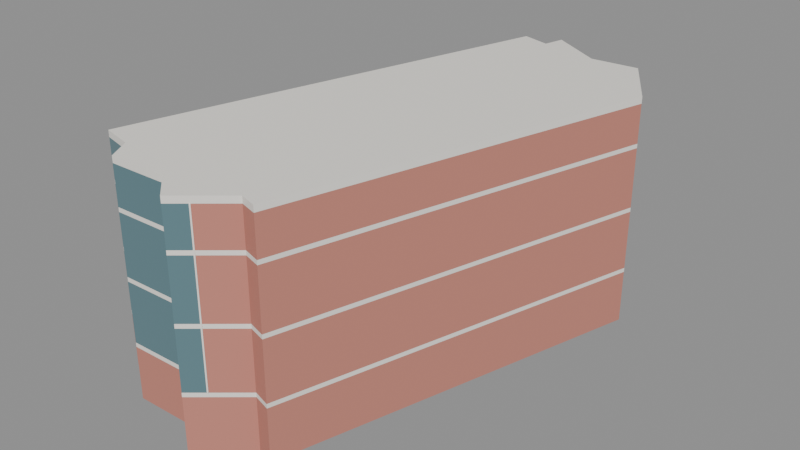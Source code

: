 # Source: gh.blend  (saved by Blender 5.2.45; exported with 4.5.12 LTS)
import bpy
from mathutils import Matrix  # noqa: F401  (used for matrix-valued properties, if any)

bpy.ops.wm.read_factory_settings(use_empty=True)
scene = bpy.context.scene
scene.name = 'Scene'

# ---- materials (node trees are filled in below, after node groups)
mat_ghb_brick = bpy.data.materials.new('GHB_brick')
mat_ghb_brick.diffuse_color = (0.56, 0.22, 0.17, 1.0)
mat_ghb_glass = bpy.data.materials.new('GHB_glass')
mat_ghb_glass.diffuse_color = (0.16, 0.29, 0.33, 1.0)
mat_ghb_white = bpy.data.materials.new('GHB_white')
mat_ghb_white.diffuse_color = (0.9, 0.87, 0.81, 1.0)

# ---- material node trees
mat_ghb_brick.use_nodes = True; mat_ghb_brick.node_tree.nodes.clear()
_N = mat_ghb_brick.node_tree.nodes; _L = mat_ghb_brick.node_tree.links
n0 = _N.new('ShaderNodeBsdfPrincipled'); n0.name = 'Principled BSDF'; n0.location = (-200, 100)
n0.inputs[0].default_value = (0.56, 0.22, 0.17, 1.0)
n0.inputs[2].default_value = 0.8
n0.inputs[10].default_value = 0.005
n1 = _N.new('ShaderNodeOutputMaterial'); n1.name = 'Material Output'; n1.location = (200, 100)
_L.new(n0.outputs[0], n1.inputs[0])
n1.is_active_output = True
mat_ghb_glass.use_nodes = True; mat_ghb_glass.node_tree.nodes.clear()
_N = mat_ghb_glass.node_tree.nodes; _L = mat_ghb_glass.node_tree.links
n0 = _N.new('ShaderNodeBsdfPrincipled'); n0.name = 'Principled BSDF'; n0.location = (-200, 100)
n0.inputs[0].default_value = (0.16, 0.29, 0.33, 1.0)
n0.inputs[1].default_value = 0.35
n0.inputs[2].default_value = 0.12
n0.inputs[10].default_value = 0.005
n1 = _N.new('ShaderNodeOutputMaterial'); n1.name = 'Material Output'; n1.location = (200, 100)
_L.new(n0.outputs[0], n1.inputs[0])
n1.is_active_output = True
mat_ghb_white.use_nodes = True; mat_ghb_white.node_tree.nodes.clear()
_N = mat_ghb_white.node_tree.nodes; _L = mat_ghb_white.node_tree.links
n0 = _N.new('ShaderNodeBsdfPrincipled'); n0.name = 'Principled BSDF'; n0.location = (-200, 100)
n0.inputs[0].default_value = (0.9, 0.87, 0.81, 1.0)
n0.inputs[2].default_value = 0.6
n0.inputs[10].default_value = 0.005
n1 = _N.new('ShaderNodeOutputMaterial'); n1.name = 'Material Output'; n1.location = (200, 100)
_L.new(n0.outputs[0], n1.inputs[0])
n1.is_active_output = True

# ---- meshes
me_ghb_podium = bpy.data.meshes.new('GHB_podium')
me_ghb_podium.from_pydata([(0.29, 23.43, 0.0), (-0.19, 21.47, 0.0), (-2.91, 22.24, 0.0), (-14.31, -18.01, 0.0), (-11.26, -18.76, 0.0), (-10.07, -20.9, 0.0), (-4.49, -20.79, 0.0), (-2.03, -23.02, 0.0), (2.21, -19.47, 0.0), (3.83, -19.97, 0.0), (13.7, 14.67, 0.0), (9.9, 20.79, 0.0), (5.38, 20.44, 0.0), (0.29, 23.43, 5.0), (-0.19, 21.47, 5.0), (-2.91, 22.24, 5.0), (-14.31, -18.01, 5.0), (-11.26, -18.76, 5.0), (-10.07, -20.9, 5.0), (-4.49, -20.79, 5.0), (-2.03, -23.02, 5.0), (2.21, -19.47, 5.0), (3.83, -19.97, 5.0), (13.7, 14.67, 5.0), (9.9, 20.79, 5.0), (5.38, 20.44, 5.0)], [], [(0, 1, 14, 13), (1, 2, 15, 14), (2, 3, 16, 15), (3, 4, 17, 16), (4, 5, 18, 17), (5, 6, 19, 18), (6, 7, 20, 19), (7, 8, 21, 20), (8, 9, 22, 21), (9, 10, 23, 22), (10, 11, 24, 23), (11, 12, 25, 24), (12, 0, 13, 25), (25, 13, 14), (1, 0, 12), (14, 15, 16), (3, 2, 1), (25, 14, 16), (3, 1, 12), (23, 24, 25), (12, 11, 10), (23, 25, 16), (3, 12, 10), (22, 23, 21), (8, 10, 9), (21, 23, 16), (3, 10, 8), (21, 16, 17), (4, 3, 8), (21, 17, 18), (5, 4, 8), (20, 21, 19), (6, 8, 7), (19, 21, 18), (5, 8, 6)])
me_ghb_podium.materials.append(mat_ghb_brick)
me_ghb_podium.update()
me_ghb_tower_0 = bpy.data.meshes.new('GHB_tower_0')
me_ghb_tower_0.from_pydata([(0.29, 23.43, 5.4), (-0.19, 21.47, 5.4), (-2.91, 22.24, 5.4), (-13.3, -14.43, 5.4), (-0.5349, -21.77, 5.4), (2.21, -19.47, 5.4), (3.83, -19.97, 5.4), (13.7, 14.67, 5.4), (9.9, 20.79, 5.4), (5.38, 20.44, 5.4), (0.29, 23.43, 11.0), (-0.19, 21.47, 11.0), (-2.91, 22.24, 11.0), (-13.3, -14.43, 11.0), (-0.5349, -21.77, 11.0), (2.21, -19.47, 11.0), (3.83, -19.97, 11.0), (13.7, 14.67, 11.0), (9.9, 20.79, 11.0), (5.38, 20.44, 11.0)], [], [(0, 1, 11, 10), (1, 2, 12, 11), (2, 3, 13, 12), (3, 4, 14, 13), (4, 5, 15, 14), (5, 6, 16, 15), (6, 7, 17, 16), (7, 8, 18, 17), (8, 9, 19, 18), (9, 0, 10, 19), (19, 10, 11), (1, 0, 9), (11, 12, 13), (3, 2, 1), (19, 11, 13), (3, 1, 9), (17, 18, 19), (9, 8, 7), (17, 19, 13), (3, 9, 7), (16, 17, 13), (3, 7, 6), (16, 13, 15), (5, 3, 6), (15, 13, 14), (4, 3, 5)])
me_ghb_tower_0.materials.append(mat_ghb_brick)
me_ghb_tower_0.update()
me_ghb_corner_glass_0 = bpy.data.meshes.new('GHB_corner_glass_0')
me_ghb_corner_glass_0.from_pydata([(-13.3, -14.43, 5.4), (-14.31, -18.01, 5.4), (-11.26, -18.76, 5.4), (-10.07, -20.9, 5.4), (-4.49, -20.79, 5.4), (-2.03, -23.02, 5.4), (-0.5349, -21.77, 5.4), (-13.3, -14.43, 11.0), (-14.31, -18.01, 11.0), (-11.26, -18.76, 11.0), (-10.07, -20.9, 11.0), (-4.49, -20.79, 11.0), (-2.03, -23.02, 11.0), (-0.5349, -21.77, 11.0)], [], [(0, 1, 8, 7), (1, 2, 9, 8), (2, 3, 10, 9), (3, 4, 11, 10), (4, 5, 12, 11), (5, 6, 13, 12), (6, 0, 7, 13), (13, 7, 9), (2, 0, 6), (9, 7, 8), (1, 0, 2), (13, 9, 11), (4, 2, 6), (11, 9, 10), (3, 2, 4), (13, 11, 12), (5, 4, 6)])
me_ghb_corner_glass_0.materials.append(mat_ghb_glass)
me_ghb_corner_glass_0.update()
me_ghb_tower_1 = bpy.data.meshes.new('GHB_tower_1')
me_ghb_tower_1.from_pydata([(0.29, 23.43, 11.4), (-0.19, 21.47, 11.4), (-2.91, 22.24, 11.4), (-13.3, -14.43, 11.4), (-0.5349, -21.77, 11.4), (2.21, -19.47, 11.4), (3.83, -19.97, 11.4), (13.7, 14.67, 11.4), (9.9, 20.79, 11.4), (5.38, 20.44, 11.4), (0.29, 23.43, 17.0), (-0.19, 21.47, 17.0), (-2.91, 22.24, 17.0), (-13.3, -14.43, 17.0), (-0.5349, -21.77, 17.0), (2.21, -19.47, 17.0), (3.83, -19.97, 17.0), (13.7, 14.67, 17.0), (9.9, 20.79, 17.0), (5.38, 20.44, 17.0)], [], [(0, 1, 11, 10), (1, 2, 12, 11), (2, 3, 13, 12), (3, 4, 14, 13), (4, 5, 15, 14), (5, 6, 16, 15), (6, 7, 17, 16), (7, 8, 18, 17), (8, 9, 19, 18), (9, 0, 10, 19), (19, 10, 11), (1, 0, 9), (11, 12, 13), (3, 2, 1), (19, 11, 13), (3, 1, 9), (17, 18, 19), (9, 8, 7), (17, 19, 13), (3, 9, 7), (16, 17, 13), (3, 7, 6), (16, 13, 15), (5, 3, 6), (15, 13, 14), (4, 3, 5)])
me_ghb_tower_1.materials.append(mat_ghb_brick)
me_ghb_tower_1.update()
me_ghb_corner_glass_1 = bpy.data.meshes.new('GHB_corner_glass_1')
me_ghb_corner_glass_1.from_pydata([(-13.3, -14.43, 11.4), (-14.31, -18.01, 11.4), (-11.26, -18.76, 11.4), (-10.07, -20.9, 11.4), (-4.49, -20.79, 11.4), (-2.03, -23.02, 11.4), (-0.5349, -21.77, 11.4), (-13.3, -14.43, 17.0), (-14.31, -18.01, 17.0), (-11.26, -18.76, 17.0), (-10.07, -20.9, 17.0), (-4.49, -20.79, 17.0), (-2.03, -23.02, 17.0), (-0.5349, -21.77, 17.0)], [], [(0, 1, 8, 7), (1, 2, 9, 8), (2, 3, 10, 9), (3, 4, 11, 10), (4, 5, 12, 11), (5, 6, 13, 12), (6, 0, 7, 13), (13, 7, 9), (2, 0, 6), (9, 7, 8), (1, 0, 2), (13, 9, 11), (4, 2, 6), (11, 9, 10), (3, 2, 4), (13, 11, 12), (5, 4, 6)])
me_ghb_corner_glass_1.materials.append(mat_ghb_glass)
me_ghb_corner_glass_1.update()
me_ghb_tower_2 = bpy.data.meshes.new('GHB_tower_2')
me_ghb_tower_2.from_pydata([(0.29, 23.43, 17.4), (-0.19, 21.47, 17.4), (-2.91, 22.24, 17.4), (-13.3, -14.43, 17.4), (-0.5349, -21.77, 17.4), (2.21, -19.47, 17.4), (3.83, -19.97, 17.4), (13.7, 14.67, 17.4), (9.9, 20.79, 17.4), (5.38, 20.44, 17.4), (0.29, 23.43, 21.0), (-0.19, 21.47, 21.0), (-2.91, 22.24, 21.0), (-13.3, -14.43, 21.0), (-0.5349, -21.77, 21.0), (2.21, -19.47, 21.0), (3.83, -19.97, 21.0), (13.7, 14.67, 21.0), (9.9, 20.79, 21.0), (5.38, 20.44, 21.0)], [], [(0, 1, 11, 10), (1, 2, 12, 11), (2, 3, 13, 12), (3, 4, 14, 13), (4, 5, 15, 14), (5, 6, 16, 15), (6, 7, 17, 16), (7, 8, 18, 17), (8, 9, 19, 18), (9, 0, 10, 19), (19, 10, 11), (1, 0, 9), (11, 12, 13), (3, 2, 1), (19, 11, 13), (3, 1, 9), (17, 18, 19), (9, 8, 7), (17, 19, 13), (3, 9, 7), (16, 17, 13), (3, 7, 6), (16, 13, 15), (5, 3, 6), (15, 13, 14), (4, 3, 5)])
me_ghb_tower_2.materials.append(mat_ghb_brick)
me_ghb_tower_2.update()
me_ghb_corner_glass_2 = bpy.data.meshes.new('GHB_corner_glass_2')
me_ghb_corner_glass_2.from_pydata([(-13.3, -14.43, 17.4), (-14.31, -18.01, 17.4), (-11.26, -18.76, 17.4), (-10.07, -20.9, 17.4), (-4.49, -20.79, 17.4), (-2.03, -23.02, 17.4), (-0.5349, -21.77, 17.4), (-13.3, -14.43, 21.0), (-14.31, -18.01, 21.0), (-11.26, -18.76, 21.0), (-10.07, -20.9, 21.0), (-4.49, -20.79, 21.0), (-2.03, -23.02, 21.0), (-0.5349, -21.77, 21.0)], [], [(0, 1, 8, 7), (1, 2, 9, 8), (2, 3, 10, 9), (3, 4, 11, 10), (4, 5, 12, 11), (5, 6, 13, 12), (6, 0, 7, 13), (13, 7, 9), (2, 0, 6), (9, 7, 8), (1, 0, 2), (13, 9, 11), (4, 2, 6), (11, 9, 10), (3, 2, 4), (13, 11, 12), (5, 4, 6)])
me_ghb_corner_glass_2.materials.append(mat_ghb_glass)
me_ghb_corner_glass_2.update()
me_ghb_band_0 = bpy.data.meshes.new('GHB_band_0')
me_ghb_band_0.from_pydata([(0.29, 23.43, 5.0), (-0.19, 21.47, 5.0), (-2.91, 22.24, 5.0), (-14.31, -18.01, 5.0), (-11.26, -18.76, 5.0), (-10.07, -20.9, 5.0), (-4.49, -20.79, 5.0), (-2.03, -23.02, 5.0), (2.21, -19.47, 5.0), (3.83, -19.97, 5.0), (13.7, 14.67, 5.0), (9.9, 20.79, 5.0), (5.38, 20.44, 5.0), (0.29, 23.43, 5.4), (-0.19, 21.47, 5.4), (-2.91, 22.24, 5.4), (-14.31, -18.01, 5.4), (-11.26, -18.76, 5.4), (-10.07, -20.9, 5.4), (-4.49, -20.79, 5.4), (-2.03, -23.02, 5.4), (2.21, -19.47, 5.4), (3.83, -19.97, 5.4), (13.7, 14.67, 5.4), (9.9, 20.79, 5.4), (5.38, 20.44, 5.4)], [], [(0, 1, 14, 13), (1, 2, 15, 14), (2, 3, 16, 15), (3, 4, 17, 16), (4, 5, 18, 17), (5, 6, 19, 18), (6, 7, 20, 19), (7, 8, 21, 20), (8, 9, 22, 21), (9, 10, 23, 22), (10, 11, 24, 23), (11, 12, 25, 24), (12, 0, 13, 25), (25, 13, 14), (1, 0, 12), (14, 15, 16), (3, 2, 1), (25, 14, 16), (3, 1, 12), (23, 24, 25), (12, 11, 10), (23, 25, 16), (3, 12, 10), (22, 23, 21), (8, 10, 9), (21, 23, 16), (3, 10, 8), (21, 16, 17), (4, 3, 8), (21, 17, 18), (5, 4, 8), (20, 21, 19), (6, 8, 7), (19, 21, 18), (5, 8, 6)])
me_ghb_band_0.materials.append(mat_ghb_white)
me_ghb_band_0.update()
me_ghb_band_1 = bpy.data.meshes.new('GHB_band_1')
me_ghb_band_1.from_pydata([(0.29, 23.43, 11.0), (-0.19, 21.47, 11.0), (-2.91, 22.24, 11.0), (-14.31, -18.01, 11.0), (-11.26, -18.76, 11.0), (-10.07, -20.9, 11.0), (-4.49, -20.79, 11.0), (-2.03, -23.02, 11.0), (2.21, -19.47, 11.0), (3.83, -19.97, 11.0), (13.7, 14.67, 11.0), (9.9, 20.79, 11.0), (5.38, 20.44, 11.0), (0.29, 23.43, 11.4), (-0.19, 21.47, 11.4), (-2.91, 22.24, 11.4), (-14.31, -18.01, 11.4), (-11.26, -18.76, 11.4), (-10.07, -20.9, 11.4), (-4.49, -20.79, 11.4), (-2.03, -23.02, 11.4), (2.21, -19.47, 11.4), (3.83, -19.97, 11.4), (13.7, 14.67, 11.4), (9.9, 20.79, 11.4), (5.38, 20.44, 11.4)], [], [(0, 1, 14, 13), (1, 2, 15, 14), (2, 3, 16, 15), (3, 4, 17, 16), (4, 5, 18, 17), (5, 6, 19, 18), (6, 7, 20, 19), (7, 8, 21, 20), (8, 9, 22, 21), (9, 10, 23, 22), (10, 11, 24, 23), (11, 12, 25, 24), (12, 0, 13, 25), (25, 13, 14), (1, 0, 12), (14, 15, 16), (3, 2, 1), (25, 14, 16), (3, 1, 12), (23, 24, 25), (12, 11, 10), (23, 25, 16), (3, 12, 10), (22, 23, 21), (8, 10, 9), (21, 23, 16), (3, 10, 8), (21, 16, 17), (4, 3, 8), (21, 17, 18), (5, 4, 8), (20, 21, 19), (6, 8, 7), (19, 21, 18), (5, 8, 6)])
me_ghb_band_1.materials.append(mat_ghb_white)
me_ghb_band_1.update()
me_ghb_band_2 = bpy.data.meshes.new('GHB_band_2')
me_ghb_band_2.from_pydata([(0.29, 23.43, 17.0), (-0.19, 21.47, 17.0), (-2.91, 22.24, 17.0), (-14.31, -18.01, 17.0), (-11.26, -18.76, 17.0), (-10.07, -20.9, 17.0), (-4.49, -20.79, 17.0), (-2.03, -23.02, 17.0), (2.21, -19.47, 17.0), (3.83, -19.97, 17.0), (13.7, 14.67, 17.0), (9.9, 20.79, 17.0), (5.38, 20.44, 17.0), (0.29, 23.43, 17.4), (-0.19, 21.47, 17.4), (-2.91, 22.24, 17.4), (-14.31, -18.01, 17.4), (-11.26, -18.76, 17.4), (-10.07, -20.9, 17.4), (-4.49, -20.79, 17.4), (-2.03, -23.02, 17.4), (2.21, -19.47, 17.4), (3.83, -19.97, 17.4), (13.7, 14.67, 17.4), (9.9, 20.79, 17.4), (5.38, 20.44, 17.4)], [], [(0, 1, 14, 13), (1, 2, 15, 14), (2, 3, 16, 15), (3, 4, 17, 16), (4, 5, 18, 17), (5, 6, 19, 18), (6, 7, 20, 19), (7, 8, 21, 20), (8, 9, 22, 21), (9, 10, 23, 22), (10, 11, 24, 23), (11, 12, 25, 24), (12, 0, 13, 25), (25, 13, 14), (1, 0, 12), (14, 15, 16), (3, 2, 1), (25, 14, 16), (3, 1, 12), (23, 24, 25), (12, 11, 10), (23, 25, 16), (3, 12, 10), (22, 23, 21), (8, 10, 9), (21, 23, 16), (3, 10, 8), (21, 16, 17), (4, 3, 8), (21, 17, 18), (5, 4, 8), (20, 21, 19), (6, 8, 7), (19, 21, 18), (5, 8, 6)])
me_ghb_band_2.materials.append(mat_ghb_white)
me_ghb_band_2.update()
me_ghb_roof_slab = bpy.data.meshes.new('GHB_roof_slab')
me_ghb_roof_slab.from_pydata([(0.29, 23.43, 21.0), (-0.19, 21.47, 21.0), (-2.91, 22.24, 21.0), (-14.31, -18.01, 21.0), (-11.26, -18.76, 21.0), (-10.07, -20.9, 21.0), (-4.49, -20.79, 21.0), (-2.03, -23.02, 21.0), (2.21, -19.47, 21.0), (3.83, -19.97, 21.0), (13.7, 14.67, 21.0), (9.9, 20.79, 21.0), (5.38, 20.44, 21.0), (0.29, 23.43, 21.6), (-0.19, 21.47, 21.6), (-2.91, 22.24, 21.6), (-14.31, -18.01, 21.6), (-11.26, -18.76, 21.6), (-10.07, -20.9, 21.6), (-4.49, -20.79, 21.6), (-2.03, -23.02, 21.6), (2.21, -19.47, 21.6), (3.83, -19.97, 21.6), (13.7, 14.67, 21.6), (9.9, 20.79, 21.6), (5.38, 20.44, 21.6)], [], [(0, 1, 14, 13), (1, 2, 15, 14), (2, 3, 16, 15), (3, 4, 17, 16), (4, 5, 18, 17), (5, 6, 19, 18), (6, 7, 20, 19), (7, 8, 21, 20), (8, 9, 22, 21), (9, 10, 23, 22), (10, 11, 24, 23), (11, 12, 25, 24), (12, 0, 13, 25), (25, 13, 14), (1, 0, 12), (14, 15, 16), (3, 2, 1), (25, 14, 16), (3, 1, 12), (23, 24, 25), (12, 11, 10), (23, 25, 16), (3, 12, 10), (22, 23, 21), (8, 10, 9), (21, 23, 16), (3, 10, 8), (21, 16, 17), (4, 3, 8), (21, 17, 18), (5, 4, 8), (20, 21, 19), (6, 8, 7), (19, 21, 18), (5, 8, 6)])
me_ghb_roof_slab.materials.append(mat_ghb_white)
me_ghb_roof_slab.update()
me_cube = bpy.data.meshes.new('Cube')
me_cube.from_pydata([(-0.5, -0.5, -0.5), (-0.5, -0.5, 0.5), (-0.5, 0.5, -0.5), (-0.5, 0.5, 0.5), (0.5, -0.5, -0.5), (0.5, -0.5, 0.5), (0.5, 0.5, -0.5), (0.5, 0.5, 0.5)], [], [(0, 1, 3, 2), (2, 3, 7, 6), (6, 7, 5, 4), (4, 5, 1, 0), (2, 6, 4, 0), (7, 3, 1, 5)])
_uv = me_cube.uv_layers.new(name='UVMap')
_uv.uv.foreach_set('vector', [0.375, 0.0, 0.625, 0.0, 0.625, 0.25, 0.375, 0.25, 0.375, 0.25, 0.625, 0.25, 0.625, 0.5, 0.375, 0.5, 0.375, 0.5, 0.625, 0.5, 0.625, 0.75, 0.375, 0.75, 0.375, 0.75, 0.625, 0.75, 0.625, 1.0, 0.375, 1.0, 0.125, 0.5, 0.375, 0.5, 0.375, 0.75, 0.125, 0.75, 0.625, 0.5, 0.875, 0.5, 0.875, 0.75, 0.625, 0.75])
me_cube.materials.append(mat_ghb_white)
me_cube.update()
me_cube_001 = bpy.data.meshes.new('Cube.001')
me_cube_001.from_pydata([(-0.5, -0.5, -0.5), (-0.5, -0.5, 0.5), (-0.5, 0.5, -0.5), (-0.5, 0.5, 0.5), (0.5, -0.5, -0.5), (0.5, -0.5, 0.5), (0.5, 0.5, -0.5), (0.5, 0.5, 0.5)], [], [(0, 1, 3, 2), (2, 3, 7, 6), (6, 7, 5, 4), (4, 5, 1, 0), (2, 6, 4, 0), (7, 3, 1, 5)])
_uv = me_cube_001.uv_layers.new(name='UVMap')
_uv.uv.foreach_set('vector', [0.375, 0.0, 0.625, 0.0, 0.625, 0.25, 0.375, 0.25, 0.375, 0.25, 0.625, 0.25, 0.625, 0.5, 0.375, 0.5, 0.375, 0.5, 0.625, 0.5, 0.625, 0.75, 0.375, 0.75, 0.375, 0.75, 0.625, 0.75, 0.625, 1.0, 0.375, 1.0, 0.125, 0.5, 0.375, 0.5, 0.375, 0.75, 0.125, 0.75, 0.625, 0.5, 0.875, 0.5, 0.875, 0.75, 0.625, 0.75])
me_cube_001.materials.append(mat_ghb_white)
me_cube_001.update()
me_cube_002 = bpy.data.meshes.new('Cube.002')
me_cube_002.from_pydata([(-0.5, -0.5, -0.5), (-0.5, -0.5, 0.5), (-0.5, 0.5, -0.5), (-0.5, 0.5, 0.5), (0.5, -0.5, -0.5), (0.5, -0.5, 0.5), (0.5, 0.5, -0.5), (0.5, 0.5, 0.5)], [], [(0, 1, 3, 2), (2, 3, 7, 6), (6, 7, 5, 4), (4, 5, 1, 0), (2, 6, 4, 0), (7, 3, 1, 5)])
_uv = me_cube_002.uv_layers.new(name='UVMap')
_uv.uv.foreach_set('vector', [0.375, 0.0, 0.625, 0.0, 0.625, 0.25, 0.375, 0.25, 0.375, 0.25, 0.625, 0.25, 0.625, 0.5, 0.375, 0.5, 0.375, 0.5, 0.625, 0.5, 0.625, 0.75, 0.375, 0.75, 0.375, 0.75, 0.625, 0.75, 0.625, 1.0, 0.375, 1.0, 0.125, 0.5, 0.375, 0.5, 0.375, 0.75, 0.125, 0.75, 0.625, 0.5, 0.875, 0.5, 0.875, 0.75, 0.625, 0.75])
me_cube_002.materials.append(mat_ghb_glass)
me_cube_002.update()
me_cube_003 = bpy.data.meshes.new('Cube.003')
me_cube_003.from_pydata([(-0.5, -0.5, -0.5), (-0.5, -0.5, 0.5), (-0.5, 0.5, -0.5), (-0.5, 0.5, 0.5), (0.5, -0.5, -0.5), (0.5, -0.5, 0.5), (0.5, 0.5, -0.5), (0.5, 0.5, 0.5)], [], [(0, 1, 3, 2), (2, 3, 7, 6), (6, 7, 5, 4), (4, 5, 1, 0), (2, 6, 4, 0), (7, 3, 1, 5)])
_uv = me_cube_003.uv_layers.new(name='UVMap')
_uv.uv.foreach_set('vector', [0.375, 0.0, 0.625, 0.0, 0.625, 0.25, 0.375, 0.25, 0.375, 0.25, 0.625, 0.25, 0.625, 0.5, 0.375, 0.5, 0.375, 0.5, 0.625, 0.5, 0.625, 0.75, 0.375, 0.75, 0.375, 0.75, 0.625, 0.75, 0.625, 1.0, 0.375, 1.0, 0.125, 0.5, 0.375, 0.5, 0.375, 0.75, 0.125, 0.75, 0.625, 0.5, 0.875, 0.5, 0.875, 0.75, 0.625, 0.75])
me_cube_003.materials.append(mat_ghb_white)
me_cube_003.update()
me_cube_004 = bpy.data.meshes.new('Cube.004')
me_cube_004.from_pydata([(-0.5, -0.5, -0.5), (-0.5, -0.5, 0.5), (-0.5, 0.5, -0.5), (-0.5, 0.5, 0.5), (0.5, -0.5, -0.5), (0.5, -0.5, 0.5), (0.5, 0.5, -0.5), (0.5, 0.5, 0.5)], [], [(0, 1, 3, 2), (2, 3, 7, 6), (6, 7, 5, 4), (4, 5, 1, 0), (2, 6, 4, 0), (7, 3, 1, 5)])
_uv = me_cube_004.uv_layers.new(name='UVMap')
_uv.uv.foreach_set('vector', [0.375, 0.0, 0.625, 0.0, 0.625, 0.25, 0.375, 0.25, 0.375, 0.25, 0.625, 0.25, 0.625, 0.5, 0.375, 0.5, 0.375, 0.5, 0.625, 0.5, 0.625, 0.75, 0.375, 0.75, 0.375, 0.75, 0.625, 0.75, 0.625, 1.0, 0.375, 1.0, 0.125, 0.5, 0.375, 0.5, 0.375, 0.75, 0.125, 0.75, 0.625, 0.5, 0.875, 0.5, 0.875, 0.75, 0.625, 0.75])
me_cube_004.materials.append(mat_ghb_white)
me_cube_004.update()
me_cube_005 = bpy.data.meshes.new('Cube.005')
me_cube_005.from_pydata([(-0.5, -0.5, -0.5), (-0.5, -0.5, 0.5), (-0.5, 0.5, -0.5), (-0.5, 0.5, 0.5), (0.5, -0.5, -0.5), (0.5, -0.5, 0.5), (0.5, 0.5, -0.5), (0.5, 0.5, 0.5)], [], [(0, 1, 3, 2), (2, 3, 7, 6), (6, 7, 5, 4), (4, 5, 1, 0), (2, 6, 4, 0), (7, 3, 1, 5)])
_uv = me_cube_005.uv_layers.new(name='UVMap')
_uv.uv.foreach_set('vector', [0.375, 0.0, 0.625, 0.0, 0.625, 0.25, 0.375, 0.25, 0.375, 0.25, 0.625, 0.25, 0.625, 0.5, 0.375, 0.5, 0.375, 0.5, 0.625, 0.5, 0.625, 0.75, 0.375, 0.75, 0.375, 0.75, 0.625, 0.75, 0.625, 1.0, 0.375, 1.0, 0.125, 0.5, 0.375, 0.5, 0.375, 0.75, 0.125, 0.75, 0.625, 0.5, 0.875, 0.5, 0.875, 0.75, 0.625, 0.75])
me_cube_005.materials.append(mat_ghb_white)
me_cube_005.update()
me_cube_006 = bpy.data.meshes.new('Cube.006')
me_cube_006.from_pydata([(-0.5, -0.5, -0.5), (-0.5, -0.5, 0.5), (-0.5, 0.5, -0.5), (-0.5, 0.5, 0.5), (0.5, -0.5, -0.5), (0.5, -0.5, 0.5), (0.5, 0.5, -0.5), (0.5, 0.5, 0.5)], [], [(0, 1, 3, 2), (2, 3, 7, 6), (6, 7, 5, 4), (4, 5, 1, 0), (2, 6, 4, 0), (7, 3, 1, 5)])
_uv = me_cube_006.uv_layers.new(name='UVMap')
_uv.uv.foreach_set('vector', [0.375, 0.0, 0.625, 0.0, 0.625, 0.25, 0.375, 0.25, 0.375, 0.25, 0.625, 0.25, 0.625, 0.5, 0.375, 0.5, 0.375, 0.5, 0.625, 0.5, 0.625, 0.75, 0.375, 0.75, 0.375, 0.75, 0.625, 0.75, 0.625, 1.0, 0.375, 1.0, 0.125, 0.5, 0.375, 0.5, 0.375, 0.75, 0.125, 0.75, 0.625, 0.5, 0.875, 0.5, 0.875, 0.75, 0.625, 0.75])
me_cube_006.materials.append(mat_ghb_white)
me_cube_006.update()
me_cube_007 = bpy.data.meshes.new('Cube.007')
me_cube_007.from_pydata([(-0.5, -0.5, -0.5), (-0.5, -0.5, 0.5), (-0.5, 0.5, -0.5), (-0.5, 0.5, 0.5), (0.5, -0.5, -0.5), (0.5, -0.5, 0.5), (0.5, 0.5, -0.5), (0.5, 0.5, 0.5)], [], [(0, 1, 3, 2), (2, 3, 7, 6), (6, 7, 5, 4), (4, 5, 1, 0), (2, 6, 4, 0), (7, 3, 1, 5)])
_uv = me_cube_007.uv_layers.new(name='UVMap')
_uv.uv.foreach_set('vector', [0.375, 0.0, 0.625, 0.0, 0.625, 0.25, 0.375, 0.25, 0.375, 0.25, 0.625, 0.25, 0.625, 0.5, 0.375, 0.5, 0.375, 0.5, 0.625, 0.5, 0.625, 0.75, 0.375, 0.75, 0.375, 0.75, 0.625, 0.75, 0.625, 1.0, 0.375, 1.0, 0.125, 0.5, 0.375, 0.5, 0.375, 0.75, 0.125, 0.75, 0.625, 0.5, 0.875, 0.5, 0.875, 0.75, 0.625, 0.75])
me_cube_007.materials.append(mat_ghb_white)
me_cube_007.update()
me_cube_008 = bpy.data.meshes.new('Cube.008')
me_cube_008.from_pydata([(-0.5, -0.5, -0.5), (-0.5, -0.5, 0.5), (-0.5, 0.5, -0.5), (-0.5, 0.5, 0.5), (0.5, -0.5, -0.5), (0.5, -0.5, 0.5), (0.5, 0.5, -0.5), (0.5, 0.5, 0.5)], [], [(0, 1, 3, 2), (2, 3, 7, 6), (6, 7, 5, 4), (4, 5, 1, 0), (2, 6, 4, 0), (7, 3, 1, 5)])
_uv = me_cube_008.uv_layers.new(name='UVMap')
_uv.uv.foreach_set('vector', [0.375, 0.0, 0.625, 0.0, 0.625, 0.25, 0.375, 0.25, 0.375, 0.25, 0.625, 0.25, 0.625, 0.5, 0.375, 0.5, 0.375, 0.5, 0.625, 0.5, 0.625, 0.75, 0.375, 0.75, 0.375, 0.75, 0.625, 0.75, 0.625, 1.0, 0.375, 1.0, 0.125, 0.5, 0.375, 0.5, 0.375, 0.75, 0.125, 0.75, 0.625, 0.5, 0.875, 0.5, 0.875, 0.75, 0.625, 0.75])
me_cube_008.materials.append(mat_ghb_white)
me_cube_008.update()
me_cube_009 = bpy.data.meshes.new('Cube.009')
me_cube_009.from_pydata([(-0.5, -0.5, -0.5), (-0.5, -0.5, 0.5), (-0.5, 0.5, -0.5), (-0.5, 0.5, 0.5), (0.5, -0.5, -0.5), (0.5, -0.5, 0.5), (0.5, 0.5, -0.5), (0.5, 0.5, 0.5)], [], [(0, 1, 3, 2), (2, 3, 7, 6), (6, 7, 5, 4), (4, 5, 1, 0), (2, 6, 4, 0), (7, 3, 1, 5)])
_uv = me_cube_009.uv_layers.new(name='UVMap')
_uv.uv.foreach_set('vector', [0.375, 0.0, 0.625, 0.0, 0.625, 0.25, 0.375, 0.25, 0.375, 0.25, 0.625, 0.25, 0.625, 0.5, 0.375, 0.5, 0.375, 0.5, 0.625, 0.5, 0.625, 0.75, 0.375, 0.75, 0.375, 0.75, 0.625, 0.75, 0.625, 1.0, 0.375, 1.0, 0.125, 0.5, 0.375, 0.5, 0.375, 0.75, 0.125, 0.75, 0.625, 0.5, 0.875, 0.5, 0.875, 0.75, 0.625, 0.75])
me_cube_009.materials.append(mat_ghb_white)
me_cube_009.update()

# ---- objects
ob_ghb_podium = bpy.data.objects.new('GHB_podium', me_ghb_podium)
ob_ghb_tower_0 = bpy.data.objects.new('GHB_tower_0', me_ghb_tower_0)
ob_ghb_corner_glass_0 = bpy.data.objects.new('GHB_corner_glass_0', me_ghb_corner_glass_0)
ob_ghb_tower_1 = bpy.data.objects.new('GHB_tower_1', me_ghb_tower_1)
ob_ghb_corner_glass_1 = bpy.data.objects.new('GHB_corner_glass_1', me_ghb_corner_glass_1)
ob_ghb_tower_2 = bpy.data.objects.new('GHB_tower_2', me_ghb_tower_2)
ob_ghb_corner_glass_2 = bpy.data.objects.new('GHB_corner_glass_2', me_ghb_corner_glass_2)
ob_ghb_band_0 = bpy.data.objects.new('GHB_band_0', me_ghb_band_0)
ob_ghb_band_1 = bpy.data.objects.new('GHB_band_1', me_ghb_band_1)
ob_ghb_band_2 = bpy.data.objects.new('GHB_band_2', me_ghb_band_2)
ob_ghb_roof_slab = bpy.data.objects.new('GHB_roof_slab', me_ghb_roof_slab)
ob_ghb_corner_frame_2_0 = bpy.data.objects.new('GHB_corner_frame_2_0', me_cube)
ob_ghb_corner_frame_7_6 = bpy.data.objects.new('GHB_corner_frame_7_6', me_cube_001)
ob_ghb_atrium = bpy.data.objects.new('GHB_atrium', me_cube_002)
ob_ghb_canopy = bpy.data.objects.new('GHB_canopy', me_cube_003)
ob_ghb_entry_frame_0 = bpy.data.objects.new('GHB_entry_frame_0', me_cube_004)
ob_ghb_entry_frame_1 = bpy.data.objects.new('GHB_entry_frame_1', me_cube_005)
ob_ghb_entry_frame_2 = bpy.data.objects.new('GHB_entry_frame_2', me_cube_006)
ob_ghb_entry_frame_3 = bpy.data.objects.new('GHB_entry_frame_3', me_cube_007)
ob_ghb_entry_frame_4 = bpy.data.objects.new('GHB_entry_frame_4', me_cube_008)
ob_ghb_landing = bpy.data.objects.new('GHB_landing', me_cube_009)

# ---- transforms, parenting, visibility, modifiers, constraints
ob_ghb_podium.location = (0.0, 0.0, 0.0)
ob_ghb_tower_0.location = (0.0, 0.0, 0.0)
ob_ghb_corner_glass_0.location = (0.0, 0.0, 0.0)
ob_ghb_tower_1.location = (0.0, 0.0, 0.0)
ob_ghb_corner_glass_1.location = (0.0, 0.0, 0.0)
ob_ghb_tower_2.location = (0.0, 0.0, 0.0)
ob_ghb_corner_glass_2.location = (0.0, 0.0, 0.0)
ob_ghb_band_0.location = (0.0, 0.0, 0.0)
ob_ghb_band_1.location = (0.0, 0.0, 0.0)
ob_ghb_band_2.location = (0.0, 0.0, 0.0)
ob_ghb_roof_slab.location = (0.0, 0.0, 0.0)
ob_ghb_corner_frame_2_0.location = (-13.32, -14.42, 13.2)
ob_ghb_corner_frame_2_0.rotation_euler = (0.0, 0.0, -1.847)
ob_ghb_corner_frame_2_0.scale = (0.12, 0.1, 15.6)
ob_ghb_corner_frame_7_6.location = (-0.5188, -21.79, 13.2)
ob_ghb_corner_frame_7_6.rotation_euler = (0.0, 0.0, 0.6971)
ob_ghb_corner_frame_7_6.scale = (0.12, 0.1, 15.6)
ob_ghb_atrium.location = (-9.457, 2.355, 2.8)
ob_ghb_atrium.rotation_euler = (0.0, 0.0, -1.847)
ob_ghb_atrium.scale = (12.0, 1.84, 5.6)
ob_ghb_canopy.location = (-10.1, 2.537, 5.775)
ob_ghb_canopy.rotation_euler = (0.0, 0.0, -1.847)
ob_ghb_canopy.scale = (14.6, 3.3, 0.35)
ob_ghb_entry_frame_0.location = (-8.768, 8.271, 2.8)
ob_ghb_entry_frame_0.rotation_euler = (0.0, 0.0, -1.847)
ob_ghb_entry_frame_0.scale = (0.14, 0.14, 5.6)
ob_ghb_entry_frame_1.location = (-9.57, 5.442, 2.8)
ob_ghb_entry_frame_1.rotation_euler = (0.0, 0.0, -1.847)
ob_ghb_entry_frame_1.scale = (0.14, 0.14, 5.6)
ob_ghb_entry_frame_2.location = (-10.37, 2.614, 2.8)
ob_ghb_entry_frame_2.rotation_euler = (0.0, 0.0, -1.847)
ob_ghb_entry_frame_2.scale = (0.14, 0.14, 5.6)
ob_ghb_entry_frame_3.location = (-11.17, -0.215, 2.8)
ob_ghb_entry_frame_3.rotation_euler = (0.0, 0.0, -1.847)
ob_ghb_entry_frame_3.scale = (0.14, 0.14, 5.6)
ob_ghb_entry_frame_4.location = (-11.97, -3.044, 2.8)
ob_ghb_entry_frame_4.rotation_euler = (0.0, 0.0, -1.847)
ob_ghb_entry_frame_4.scale = (0.14, 0.14, 5.6)
ob_ghb_landing.location = (-10.1, 2.537, 0.08)
ob_ghb_landing.rotation_euler = (0.0, 0.0, -1.847)
ob_ghb_landing.scale = (12.6, 3.3, 0.16)

# ---- collection membership
scene.collection.objects.link(ob_ghb_podium)
scene.collection.objects.link(ob_ghb_tower_0)
scene.collection.objects.link(ob_ghb_corner_glass_0)
scene.collection.objects.link(ob_ghb_tower_1)
scene.collection.objects.link(ob_ghb_corner_glass_1)
scene.collection.objects.link(ob_ghb_tower_2)
scene.collection.objects.link(ob_ghb_corner_glass_2)
scene.collection.objects.link(ob_ghb_band_0)
scene.collection.objects.link(ob_ghb_band_1)
scene.collection.objects.link(ob_ghb_band_2)
scene.collection.objects.link(ob_ghb_roof_slab)
scene.collection.objects.link(ob_ghb_corner_frame_2_0)
scene.collection.objects.link(ob_ghb_corner_frame_7_6)
scene.collection.objects.link(ob_ghb_atrium)
scene.collection.objects.link(ob_ghb_canopy)
scene.collection.objects.link(ob_ghb_entry_frame_0)
scene.collection.objects.link(ob_ghb_entry_frame_1)
scene.collection.objects.link(ob_ghb_entry_frame_2)
scene.collection.objects.link(ob_ghb_entry_frame_3)
scene.collection.objects.link(ob_ghb_entry_frame_4)
scene.collection.objects.link(ob_ghb_landing)

# ---- scene / render settings (as saved in the file)
scene.frame_start = 1; scene.frame_end = 250; scene.frame_set(1)
scene.render.engine = 'BLENDER_EEVEE_NEXT'
scene.render.bake_bias = 0.0
scene.render.bake_samples = 0
scene.render.compositor_device = 'GPU'
scene.eevee.use_volume_custom_range = False
scene.eevee.fast_gi_thickness_near = 0.1
scene.eevee.fast_gi_thickness_far = 0.0
scene.eevee.ray_tracing_options.screen_trace_thickness = 0.1
bpy.context.view_layer.update()

# ---- added for rendering (the .blend has no active camera and no usable light): camera, sun + grey world if the file has none
cam_auto = bpy.data.cameras.new('AutoCamera')
cam_auto.lens = 50.0
cam_auto.sensor_width = 36.0
cam_auto.clip_end = 1000.0
ob_auto_camera = bpy.data.objects.new('AutoCamera', cam_auto)
scene.collection.objects.link(ob_auto_camera)
ob_auto_camera.location = (53.7136, -64.6173, 54.0149)
ob_auto_camera.rotation_euler = (1.09748, -7.21219e-08, 0.694738)
scene.camera = ob_auto_camera
light_auto_sun = bpy.data.lights.new('AutoSun', 'SUN')
light_auto_sun.energy = 3.0
light_auto_sun.angle = 0.0523599
ob_auto_sun = bpy.data.objects.new('AutoSun', light_auto_sun)
scene.collection.objects.link(ob_auto_sun)
ob_auto_sun.rotation_euler = (0.872665, 0.174533, 0.523599)
if scene.world is None:
    world_auto = bpy.data.worlds.new('AutoWorld')
    world_auto.color = (0.3, 0.3, 0.3)
    scene.world = world_auto
bpy.context.view_layer.update()
